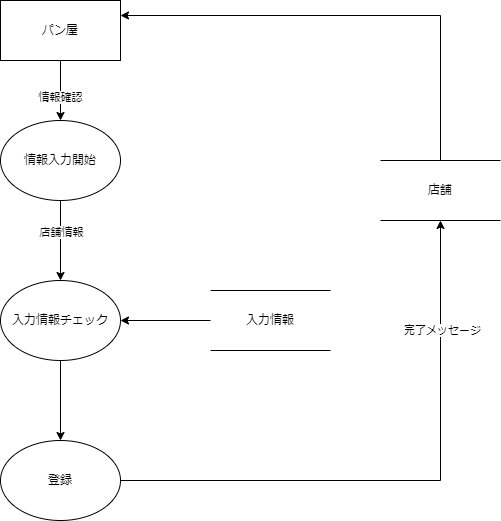

The diagram above was exported from draw.io. Its source (the exported page's mxGraphModel, read from the mxfile embedded in the PNG):
<mxGraphModel dx="1038" dy="579" grid="1" gridSize="10" guides="1" tooltips="1" connect="1" arrows="1" fold="1" page="1" pageScale="1" pageWidth="827" pageHeight="1169" math="0" shadow="0">
  <root>
    <mxCell id="WIyWlLk6GJQsqaUBKTNV-0" />
    <mxCell id="WIyWlLk6GJQsqaUBKTNV-1" parent="WIyWlLk6GJQsqaUBKTNV-0" />
    <mxCell id="1Dhgc0LDKFAmTWi2APx2-13" style="edgeStyle=orthogonalEdgeStyle;rounded=0;orthogonalLoop=1;jettySize=auto;html=1;exitX=0.5;exitY=1;exitDx=0;exitDy=0;entryX=0.5;entryY=0;entryDx=0;entryDy=0;" parent="WIyWlLk6GJQsqaUBKTNV-1" source="1Dhgc0LDKFAmTWi2APx2-0" target="1Dhgc0LDKFAmTWi2APx2-1" edge="1">
      <mxGeometry relative="1" as="geometry" />
    </mxCell>
    <mxCell id="1Dhgc0LDKFAmTWi2APx2-14" value="情報確認" style="edgeLabel;html=1;align=center;verticalAlign=middle;resizable=0;points=[];" parent="1Dhgc0LDKFAmTWi2APx2-13" vertex="1" connectable="0">
      <mxGeometry x="0.2044" y="-1" relative="1" as="geometry">
        <mxPoint as="offset" />
      </mxGeometry>
    </mxCell>
    <mxCell id="1Dhgc0LDKFAmTWi2APx2-0" value="パン屋" style="rounded=0;whiteSpace=wrap;html=1;" parent="WIyWlLk6GJQsqaUBKTNV-1" vertex="1">
      <mxGeometry x="80" y="80" width="120" height="60" as="geometry" />
    </mxCell>
    <mxCell id="1Dhgc0LDKFAmTWi2APx2-7" style="edgeStyle=orthogonalEdgeStyle;rounded=0;orthogonalLoop=1;jettySize=auto;html=1;exitX=0.5;exitY=1;exitDx=0;exitDy=0;entryX=0.5;entryY=0;entryDx=0;entryDy=0;" parent="WIyWlLk6GJQsqaUBKTNV-1" source="1Dhgc0LDKFAmTWi2APx2-1" target="1Dhgc0LDKFAmTWi2APx2-2" edge="1">
      <mxGeometry relative="1" as="geometry" />
    </mxCell>
    <mxCell id="1Dhgc0LDKFAmTWi2APx2-8" value="店舗情報" style="edgeLabel;html=1;align=center;verticalAlign=middle;resizable=0;points=[];" parent="1Dhgc0LDKFAmTWi2APx2-7" vertex="1" connectable="0">
      <mxGeometry x="-0.2267" relative="1" as="geometry">
        <mxPoint as="offset" />
      </mxGeometry>
    </mxCell>
    <mxCell id="1Dhgc0LDKFAmTWi2APx2-1" value="情報入力開始" style="ellipse;whiteSpace=wrap;html=1;" parent="WIyWlLk6GJQsqaUBKTNV-1" vertex="1">
      <mxGeometry x="80" y="200" width="120" height="80" as="geometry" />
    </mxCell>
    <mxCell id="1Dhgc0LDKFAmTWi2APx2-9" style="edgeStyle=orthogonalEdgeStyle;rounded=0;orthogonalLoop=1;jettySize=auto;html=1;exitX=0.5;exitY=1;exitDx=0;exitDy=0;entryX=0.5;entryY=0;entryDx=0;entryDy=0;" parent="WIyWlLk6GJQsqaUBKTNV-1" source="1Dhgc0LDKFAmTWi2APx2-2" target="1Dhgc0LDKFAmTWi2APx2-3" edge="1">
      <mxGeometry relative="1" as="geometry" />
    </mxCell>
    <mxCell id="1Dhgc0LDKFAmTWi2APx2-2" value="入力情報チェック" style="ellipse;whiteSpace=wrap;html=1;" parent="WIyWlLk6GJQsqaUBKTNV-1" vertex="1">
      <mxGeometry x="80" y="360" width="120" height="80" as="geometry" />
    </mxCell>
    <mxCell id="1Dhgc0LDKFAmTWi2APx2-18" style="edgeStyle=orthogonalEdgeStyle;rounded=0;orthogonalLoop=1;jettySize=auto;html=1;exitX=1;exitY=0.5;exitDx=0;exitDy=0;fontSize=18;" parent="WIyWlLk6GJQsqaUBKTNV-1" source="1Dhgc0LDKFAmTWi2APx2-3" edge="1">
      <mxGeometry relative="1" as="geometry">
        <mxPoint x="520" y="300" as="targetPoint" />
      </mxGeometry>
    </mxCell>
    <mxCell id="tcd-fvfkR7II_rTIBVpy-0" value="完了メッセージ" style="edgeLabel;html=1;align=center;verticalAlign=middle;resizable=0;points=[];" vertex="1" connectable="0" parent="1Dhgc0LDKFAmTWi2APx2-18">
      <mxGeometry x="0.6255" y="-1" relative="1" as="geometry">
        <mxPoint as="offset" />
      </mxGeometry>
    </mxCell>
    <mxCell id="1Dhgc0LDKFAmTWi2APx2-3" value="登録" style="ellipse;whiteSpace=wrap;html=1;" parent="WIyWlLk6GJQsqaUBKTNV-1" vertex="1">
      <mxGeometry x="80" y="520" width="120" height="80" as="geometry" />
    </mxCell>
    <mxCell id="1Dhgc0LDKFAmTWi2APx2-20" value="" style="endArrow=classic;html=1;rounded=0;fontSize=12;entryX=1;entryY=0.25;entryDx=0;entryDy=0;exitX=0.5;exitY=0;exitDx=0;exitDy=0;" parent="WIyWlLk6GJQsqaUBKTNV-1" source="l1ayKhYyGKUAqm8waKnK-0" target="1Dhgc0LDKFAmTWi2APx2-0" edge="1">
      <mxGeometry width="50" height="50" relative="1" as="geometry">
        <mxPoint x="520" y="260" as="sourcePoint" />
        <mxPoint x="520" y="260" as="targetPoint" />
        <Array as="points">
          <mxPoint x="520" y="95" />
        </Array>
      </mxGeometry>
    </mxCell>
    <mxCell id="l1ayKhYyGKUAqm8waKnK-0" value="店舗" style="shape=partialRectangle;whiteSpace=wrap;html=1;left=0;right=0;fillColor=none;" parent="WIyWlLk6GJQsqaUBKTNV-1" vertex="1">
      <mxGeometry x="460" y="240" width="120" height="60" as="geometry" />
    </mxCell>
    <mxCell id="b4Td9pB5yCBosfDuWG0C-3" style="edgeStyle=orthogonalEdgeStyle;rounded=0;orthogonalLoop=1;jettySize=auto;html=1;exitX=0;exitY=0.5;exitDx=0;exitDy=0;entryX=1;entryY=0.5;entryDx=0;entryDy=0;fontSize=12;" parent="WIyWlLk6GJQsqaUBKTNV-1" source="b4Td9pB5yCBosfDuWG0C-0" target="1Dhgc0LDKFAmTWi2APx2-2" edge="1">
      <mxGeometry relative="1" as="geometry" />
    </mxCell>
    <mxCell id="b4Td9pB5yCBosfDuWG0C-0" value="入力情報" style="shape=partialRectangle;whiteSpace=wrap;html=1;left=0;right=0;fillColor=none;" parent="WIyWlLk6GJQsqaUBKTNV-1" vertex="1">
      <mxGeometry x="290" y="370" width="120" height="60" as="geometry" />
    </mxCell>
  </root>
</mxGraphModel>